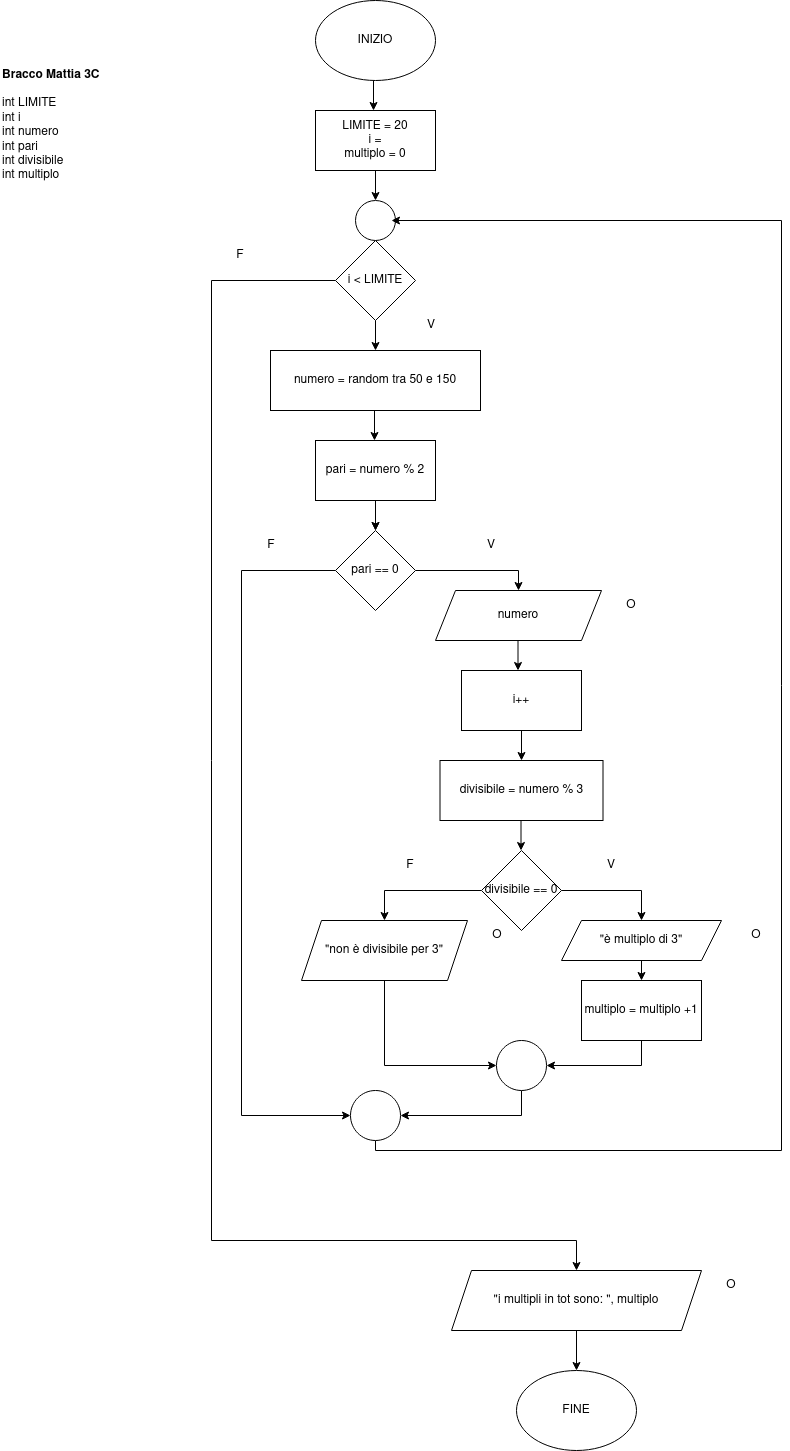

The diagram above was exported from draw.io. Its source (the exported page's mxGraphModel, read from the mxfile embedded in the PNG):
<mxGraphModel dx="782" dy="434" grid="1" gridSize="10" guides="1" tooltips="1" connect="1" arrows="1" fold="1" page="1" pageScale="1" pageWidth="827" pageHeight="1169" math="0" shadow="0">
  <root>
    <mxCell id="0" />
    <mxCell id="1" parent="0" />
    <mxCell id="JaVFOle83-bdj4pfdyzd-3" style="edgeStyle=orthogonalEdgeStyle;rounded=0;orthogonalLoop=1;jettySize=auto;html=1;exitX=0.5;exitY=1;exitDx=0;exitDy=0;entryX=0.5;entryY=0;entryDx=0;entryDy=0;" edge="1" parent="1">
      <mxGeometry relative="1" as="geometry">
        <mxPoint x="412" y="90" as="sourcePoint" />
        <mxPoint x="412" y="120" as="targetPoint" />
      </mxGeometry>
    </mxCell>
    <mxCell id="JaVFOle83-bdj4pfdyzd-1" value="INIZIO" style="ellipse;whiteSpace=wrap;html=1;" vertex="1" parent="1">
      <mxGeometry x="354" y="10" width="120" height="80" as="geometry" />
    </mxCell>
    <mxCell id="JaVFOle83-bdj4pfdyzd-2" value="&lt;div&gt;LIMITE = 20&lt;/div&gt;&lt;div&gt;i = &lt;br&gt;&lt;/div&gt;&lt;div&gt;multiplo = 0&lt;br&gt;&lt;/div&gt;" style="rounded=0;whiteSpace=wrap;html=1;" vertex="1" parent="1">
      <mxGeometry x="354" y="120" width="120" height="60" as="geometry" />
    </mxCell>
    <mxCell id="JaVFOle83-bdj4pfdyzd-53" style="edgeStyle=orthogonalEdgeStyle;rounded=0;orthogonalLoop=1;jettySize=auto;html=1;exitX=0;exitY=0.5;exitDx=0;exitDy=0;entryX=0.5;entryY=0;entryDx=0;entryDy=0;" edge="1" parent="1" source="JaVFOle83-bdj4pfdyzd-4" target="JaVFOle83-bdj4pfdyzd-62">
      <mxGeometry relative="1" as="geometry">
        <mxPoint x="630" y="1290" as="targetPoint" />
        <Array as="points">
          <mxPoint x="250" y="290" />
          <mxPoint x="250" y="1250" />
          <mxPoint x="615" y="1250" />
        </Array>
      </mxGeometry>
    </mxCell>
    <mxCell id="JaVFOle83-bdj4pfdyzd-4" value="i &amp;lt; LIMITE" style="rhombus;whiteSpace=wrap;html=1;" vertex="1" parent="1">
      <mxGeometry x="374" y="250" width="80" height="80" as="geometry" />
    </mxCell>
    <mxCell id="JaVFOle83-bdj4pfdyzd-5" value="" style="ellipse;whiteSpace=wrap;html=1;aspect=fixed;" vertex="1" parent="1">
      <mxGeometry x="394" y="210" width="40" height="40" as="geometry" />
    </mxCell>
    <mxCell id="JaVFOle83-bdj4pfdyzd-6" style="edgeStyle=orthogonalEdgeStyle;rounded=0;orthogonalLoop=1;jettySize=auto;html=1;exitX=0.5;exitY=1;exitDx=0;exitDy=0;entryX=0.5;entryY=0;entryDx=0;entryDy=0;" edge="1" parent="1">
      <mxGeometry relative="1" as="geometry">
        <mxPoint x="414" y="180" as="sourcePoint" />
        <mxPoint x="414" y="210" as="targetPoint" />
      </mxGeometry>
    </mxCell>
    <mxCell id="JaVFOle83-bdj4pfdyzd-7" value="numero = random tra 50 e 150" style="rounded=0;whiteSpace=wrap;html=1;" vertex="1" parent="1">
      <mxGeometry x="309" y="360" width="210" height="60" as="geometry" />
    </mxCell>
    <mxCell id="JaVFOle83-bdj4pfdyzd-9" style="edgeStyle=orthogonalEdgeStyle;rounded=0;orthogonalLoop=1;jettySize=auto;html=1;exitX=0.5;exitY=1;exitDx=0;exitDy=0;entryX=0.5;entryY=0;entryDx=0;entryDy=0;" edge="1" parent="1">
      <mxGeometry relative="1" as="geometry">
        <mxPoint x="414" y="330" as="sourcePoint" />
        <mxPoint x="414" y="360" as="targetPoint" />
      </mxGeometry>
    </mxCell>
    <mxCell id="JaVFOle83-bdj4pfdyzd-11" style="edgeStyle=orthogonalEdgeStyle;rounded=0;orthogonalLoop=1;jettySize=auto;html=1;exitX=0.5;exitY=1;exitDx=0;exitDy=0;entryX=0.5;entryY=0;entryDx=0;entryDy=0;" edge="1" parent="1">
      <mxGeometry relative="1" as="geometry">
        <mxPoint x="413" y="420" as="sourcePoint" />
        <mxPoint x="413" y="450" as="targetPoint" />
      </mxGeometry>
    </mxCell>
    <mxCell id="JaVFOle83-bdj4pfdyzd-13" value="V" style="text;html=1;strokeColor=none;fillColor=none;align=center;verticalAlign=middle;whiteSpace=wrap;rounded=0;" vertex="1" parent="1">
      <mxGeometry x="440" y="320" width="60" height="30" as="geometry" />
    </mxCell>
    <mxCell id="JaVFOle83-bdj4pfdyzd-23" value="" style="edgeStyle=orthogonalEdgeStyle;rounded=0;orthogonalLoop=1;jettySize=auto;html=1;" edge="1" parent="1" source="JaVFOle83-bdj4pfdyzd-14" target="JaVFOle83-bdj4pfdyzd-16">
      <mxGeometry relative="1" as="geometry" />
    </mxCell>
    <mxCell id="JaVFOle83-bdj4pfdyzd-14" value="pari = numero % 2" style="rounded=0;whiteSpace=wrap;html=1;" vertex="1" parent="1">
      <mxGeometry x="354" y="450" width="120" height="60" as="geometry" />
    </mxCell>
    <mxCell id="JaVFOle83-bdj4pfdyzd-15" style="edgeStyle=orthogonalEdgeStyle;rounded=0;orthogonalLoop=1;jettySize=auto;html=1;exitX=0.5;exitY=1;exitDx=0;exitDy=0;entryX=0.5;entryY=0;entryDx=0;entryDy=0;" edge="1" parent="1">
      <mxGeometry relative="1" as="geometry">
        <mxPoint x="414" y="510" as="sourcePoint" />
        <mxPoint x="414" y="540" as="targetPoint" />
      </mxGeometry>
    </mxCell>
    <mxCell id="JaVFOle83-bdj4pfdyzd-18" style="edgeStyle=orthogonalEdgeStyle;rounded=0;orthogonalLoop=1;jettySize=auto;html=1;exitX=1;exitY=0.5;exitDx=0;exitDy=0;entryX=0.5;entryY=0;entryDx=0;entryDy=0;" edge="1" parent="1" source="JaVFOle83-bdj4pfdyzd-16" target="JaVFOle83-bdj4pfdyzd-17">
      <mxGeometry relative="1" as="geometry" />
    </mxCell>
    <mxCell id="JaVFOle83-bdj4pfdyzd-29" style="edgeStyle=orthogonalEdgeStyle;rounded=0;orthogonalLoop=1;jettySize=auto;html=1;exitX=0;exitY=0.5;exitDx=0;exitDy=0;entryX=0;entryY=0.5;entryDx=0;entryDy=0;" edge="1" parent="1" source="JaVFOle83-bdj4pfdyzd-16" target="JaVFOle83-bdj4pfdyzd-46">
      <mxGeometry relative="1" as="geometry">
        <mxPoint x="394" y="795" as="targetPoint" />
        <Array as="points">
          <mxPoint x="280" y="580" />
          <mxPoint x="280" y="1125" />
        </Array>
      </mxGeometry>
    </mxCell>
    <mxCell id="JaVFOle83-bdj4pfdyzd-16" value="pari == 0" style="rhombus;whiteSpace=wrap;html=1;" vertex="1" parent="1">
      <mxGeometry x="374" y="540" width="80" height="80" as="geometry" />
    </mxCell>
    <mxCell id="JaVFOle83-bdj4pfdyzd-17" value="numero" style="shape=parallelogram;perimeter=parallelogramPerimeter;whiteSpace=wrap;html=1;fixedSize=1;" vertex="1" parent="1">
      <mxGeometry x="474" y="600" width="166" height="50" as="geometry" />
    </mxCell>
    <mxCell id="JaVFOle83-bdj4pfdyzd-19" value="O" style="text;html=1;strokeColor=none;fillColor=none;align=center;verticalAlign=middle;whiteSpace=wrap;rounded=0;" vertex="1" parent="1">
      <mxGeometry x="640" y="600" width="60" height="30" as="geometry" />
    </mxCell>
    <mxCell id="JaVFOle83-bdj4pfdyzd-20" value="V" style="text;html=1;strokeColor=none;fillColor=none;align=center;verticalAlign=middle;whiteSpace=wrap;rounded=0;" vertex="1" parent="1">
      <mxGeometry x="500" y="540" width="60" height="30" as="geometry" />
    </mxCell>
    <mxCell id="JaVFOle83-bdj4pfdyzd-21" value="F" style="text;html=1;strokeColor=none;fillColor=none;align=center;verticalAlign=middle;whiteSpace=wrap;rounded=0;" vertex="1" parent="1">
      <mxGeometry x="280" y="540" width="60" height="30" as="geometry" />
    </mxCell>
    <mxCell id="JaVFOle83-bdj4pfdyzd-24" style="edgeStyle=orthogonalEdgeStyle;rounded=0;orthogonalLoop=1;jettySize=auto;html=1;exitX=0.5;exitY=1;exitDx=0;exitDy=0;entryX=0.5;entryY=0;entryDx=0;entryDy=0;" edge="1" parent="1">
      <mxGeometry relative="1" as="geometry">
        <mxPoint x="556.5" y="650" as="sourcePoint" />
        <mxPoint x="556.5" y="680" as="targetPoint" />
      </mxGeometry>
    </mxCell>
    <mxCell id="JaVFOle83-bdj4pfdyzd-28" style="edgeStyle=orthogonalEdgeStyle;rounded=0;orthogonalLoop=1;jettySize=auto;html=1;exitX=0.5;exitY=1;exitDx=0;exitDy=0;" edge="1" parent="1" source="JaVFOle83-bdj4pfdyzd-25">
      <mxGeometry relative="1" as="geometry">
        <mxPoint x="560" y="770" as="targetPoint" />
      </mxGeometry>
    </mxCell>
    <mxCell id="JaVFOle83-bdj4pfdyzd-25" value="i++" style="rounded=0;whiteSpace=wrap;html=1;" vertex="1" parent="1">
      <mxGeometry x="500" y="680" width="120" height="60" as="geometry" />
    </mxCell>
    <mxCell id="JaVFOle83-bdj4pfdyzd-35" style="edgeStyle=orthogonalEdgeStyle;rounded=0;orthogonalLoop=1;jettySize=auto;html=1;exitX=1;exitY=0.5;exitDx=0;exitDy=0;entryX=0.5;entryY=0;entryDx=0;entryDy=0;" edge="1" parent="1" source="JaVFOle83-bdj4pfdyzd-30" target="JaVFOle83-bdj4pfdyzd-34">
      <mxGeometry relative="1" as="geometry" />
    </mxCell>
    <mxCell id="JaVFOle83-bdj4pfdyzd-40" style="edgeStyle=orthogonalEdgeStyle;rounded=0;orthogonalLoop=1;jettySize=auto;html=1;exitX=0;exitY=0.5;exitDx=0;exitDy=0;entryX=0.5;entryY=0;entryDx=0;entryDy=0;" edge="1" parent="1" source="JaVFOle83-bdj4pfdyzd-30" target="JaVFOle83-bdj4pfdyzd-37">
      <mxGeometry relative="1" as="geometry" />
    </mxCell>
    <mxCell id="JaVFOle83-bdj4pfdyzd-30" value="divisibile == 0" style="rhombus;whiteSpace=wrap;html=1;" vertex="1" parent="1">
      <mxGeometry x="520" y="860" width="80" height="80" as="geometry" />
    </mxCell>
    <mxCell id="JaVFOle83-bdj4pfdyzd-31" value="divisibile = numero % 3" style="rounded=0;whiteSpace=wrap;html=1;" vertex="1" parent="1">
      <mxGeometry x="478.5" y="770" width="163" height="60" as="geometry" />
    </mxCell>
    <mxCell id="JaVFOle83-bdj4pfdyzd-33" style="edgeStyle=orthogonalEdgeStyle;rounded=0;orthogonalLoop=1;jettySize=auto;html=1;exitX=0.5;exitY=1;exitDx=0;exitDy=0;" edge="1" parent="1">
      <mxGeometry relative="1" as="geometry">
        <mxPoint x="559.5" y="830" as="sourcePoint" />
        <mxPoint x="559.5" y="860" as="targetPoint" />
      </mxGeometry>
    </mxCell>
    <mxCell id="JaVFOle83-bdj4pfdyzd-60" style="edgeStyle=orthogonalEdgeStyle;rounded=0;orthogonalLoop=1;jettySize=auto;html=1;exitX=0.5;exitY=1;exitDx=0;exitDy=0;entryX=0.5;entryY=0;entryDx=0;entryDy=0;" edge="1" parent="1" source="JaVFOle83-bdj4pfdyzd-34" target="JaVFOle83-bdj4pfdyzd-58">
      <mxGeometry relative="1" as="geometry" />
    </mxCell>
    <mxCell id="JaVFOle83-bdj4pfdyzd-34" value="&quot;è multiplo di 3&quot;" style="shape=parallelogram;perimeter=parallelogramPerimeter;whiteSpace=wrap;html=1;fixedSize=1;" vertex="1" parent="1">
      <mxGeometry x="600" y="930" width="160" height="40" as="geometry" />
    </mxCell>
    <mxCell id="JaVFOle83-bdj4pfdyzd-36" value="O" style="text;html=1;strokeColor=none;fillColor=none;align=center;verticalAlign=middle;whiteSpace=wrap;rounded=0;" vertex="1" parent="1">
      <mxGeometry x="770" y="930" width="50" height="30" as="geometry" />
    </mxCell>
    <mxCell id="JaVFOle83-bdj4pfdyzd-44" style="edgeStyle=orthogonalEdgeStyle;rounded=0;orthogonalLoop=1;jettySize=auto;html=1;exitX=0.5;exitY=1;exitDx=0;exitDy=0;entryX=0;entryY=0.5;entryDx=0;entryDy=0;" edge="1" parent="1" source="JaVFOle83-bdj4pfdyzd-37" target="JaVFOle83-bdj4pfdyzd-42">
      <mxGeometry relative="1" as="geometry" />
    </mxCell>
    <mxCell id="JaVFOle83-bdj4pfdyzd-37" value="&quot;non è divisibile per 3&quot;" style="shape=parallelogram;perimeter=parallelogramPerimeter;whiteSpace=wrap;html=1;fixedSize=1;" vertex="1" parent="1">
      <mxGeometry x="340" y="930" width="166" height="60" as="geometry" />
    </mxCell>
    <mxCell id="JaVFOle83-bdj4pfdyzd-39" value="O" style="text;html=1;strokeColor=none;fillColor=none;align=center;verticalAlign=middle;whiteSpace=wrap;rounded=0;" vertex="1" parent="1">
      <mxGeometry x="506" y="930" width="60" height="30" as="geometry" />
    </mxCell>
    <mxCell id="JaVFOle83-bdj4pfdyzd-47" style="edgeStyle=orthogonalEdgeStyle;rounded=0;orthogonalLoop=1;jettySize=auto;html=1;exitX=0.5;exitY=1;exitDx=0;exitDy=0;entryX=1;entryY=0.5;entryDx=0;entryDy=0;" edge="1" parent="1" source="JaVFOle83-bdj4pfdyzd-42" target="JaVFOle83-bdj4pfdyzd-46">
      <mxGeometry relative="1" as="geometry" />
    </mxCell>
    <mxCell id="JaVFOle83-bdj4pfdyzd-42" value="" style="ellipse;whiteSpace=wrap;html=1;aspect=fixed;" vertex="1" parent="1">
      <mxGeometry x="535" y="1050" width="50" height="50" as="geometry" />
    </mxCell>
    <mxCell id="JaVFOle83-bdj4pfdyzd-51" style="edgeStyle=orthogonalEdgeStyle;rounded=0;orthogonalLoop=1;jettySize=auto;html=1;exitX=0.5;exitY=1;exitDx=0;exitDy=0;entryX=0.9;entryY=0.5;entryDx=0;entryDy=0;entryPerimeter=0;" edge="1" parent="1" source="JaVFOle83-bdj4pfdyzd-46" target="JaVFOle83-bdj4pfdyzd-5">
      <mxGeometry relative="1" as="geometry">
        <mxPoint x="490" y="230" as="targetPoint" />
        <Array as="points">
          <mxPoint x="414" y="1160" />
          <mxPoint x="820" y="1160" />
          <mxPoint x="820" y="230" />
        </Array>
      </mxGeometry>
    </mxCell>
    <mxCell id="JaVFOle83-bdj4pfdyzd-46" value="" style="ellipse;whiteSpace=wrap;html=1;aspect=fixed;" vertex="1" parent="1">
      <mxGeometry x="389" y="1100" width="50" height="50" as="geometry" />
    </mxCell>
    <mxCell id="JaVFOle83-bdj4pfdyzd-48" value="V" style="text;html=1;strokeColor=none;fillColor=none;align=center;verticalAlign=middle;whiteSpace=wrap;rounded=0;" vertex="1" parent="1">
      <mxGeometry x="620" y="860" width="60" height="30" as="geometry" />
    </mxCell>
    <mxCell id="JaVFOle83-bdj4pfdyzd-50" value="F" style="text;html=1;strokeColor=none;fillColor=none;align=center;verticalAlign=middle;whiteSpace=wrap;rounded=0;" vertex="1" parent="1">
      <mxGeometry x="419" y="860" width="60" height="30" as="geometry" />
    </mxCell>
    <mxCell id="JaVFOle83-bdj4pfdyzd-55" value="F" style="text;html=1;strokeColor=none;fillColor=none;align=center;verticalAlign=middle;whiteSpace=wrap;rounded=0;" vertex="1" parent="1">
      <mxGeometry x="249" y="250" width="60" height="30" as="geometry" />
    </mxCell>
    <mxCell id="JaVFOle83-bdj4pfdyzd-56" value="&lt;div align=&quot;left&quot;&gt;&lt;b&gt;Bracco Mattia 3C&lt;/b&gt;&lt;/div&gt;&lt;div&gt;&lt;br&gt;&lt;/div&gt;&lt;div&gt;int LIMITE&lt;/div&gt;&lt;div&gt;int i&lt;/div&gt;&lt;div&gt;int numero&lt;/div&gt;&lt;div&gt;int pari&lt;/div&gt;&lt;div&gt;int divisibile&lt;br&gt;&lt;/div&gt;&lt;div&gt;int multiplo&lt;br&gt;&lt;/div&gt;" style="text;html=1;strokeColor=none;fillColor=none;align=left;verticalAlign=middle;whiteSpace=wrap;rounded=0;" vertex="1" parent="1">
      <mxGeometry x="39" y="60" width="210" height="150" as="geometry" />
    </mxCell>
    <mxCell id="JaVFOle83-bdj4pfdyzd-61" style="edgeStyle=orthogonalEdgeStyle;rounded=0;orthogonalLoop=1;jettySize=auto;html=1;exitX=0.5;exitY=1;exitDx=0;exitDy=0;" edge="1" parent="1" source="JaVFOle83-bdj4pfdyzd-58" target="JaVFOle83-bdj4pfdyzd-42">
      <mxGeometry relative="1" as="geometry" />
    </mxCell>
    <mxCell id="JaVFOle83-bdj4pfdyzd-58" value="multiplo = multiplo +1" style="rounded=0;whiteSpace=wrap;html=1;align=center;" vertex="1" parent="1">
      <mxGeometry x="620" y="990" width="120" height="60" as="geometry" />
    </mxCell>
    <mxCell id="JaVFOle83-bdj4pfdyzd-64" style="edgeStyle=orthogonalEdgeStyle;rounded=0;orthogonalLoop=1;jettySize=auto;html=1;exitX=0.5;exitY=1;exitDx=0;exitDy=0;" edge="1" parent="1" source="JaVFOle83-bdj4pfdyzd-62" target="JaVFOle83-bdj4pfdyzd-63">
      <mxGeometry relative="1" as="geometry" />
    </mxCell>
    <mxCell id="JaVFOle83-bdj4pfdyzd-62" value="&quot;i multipli in tot sono: &quot;, multiplo" style="shape=parallelogram;perimeter=parallelogramPerimeter;whiteSpace=wrap;html=1;fixedSize=1;align=center;" vertex="1" parent="1">
      <mxGeometry x="490" y="1280" width="250" height="60" as="geometry" />
    </mxCell>
    <mxCell id="JaVFOle83-bdj4pfdyzd-63" value="FINE" style="ellipse;whiteSpace=wrap;html=1;align=center;" vertex="1" parent="1">
      <mxGeometry x="555" y="1380" width="120" height="80" as="geometry" />
    </mxCell>
    <mxCell id="JaVFOle83-bdj4pfdyzd-65" value="O" style="text;html=1;strokeColor=none;fillColor=none;align=center;verticalAlign=middle;whiteSpace=wrap;rounded=0;" vertex="1" parent="1">
      <mxGeometry x="740" y="1280" width="60" height="30" as="geometry" />
    </mxCell>
  </root>
</mxGraphModel>